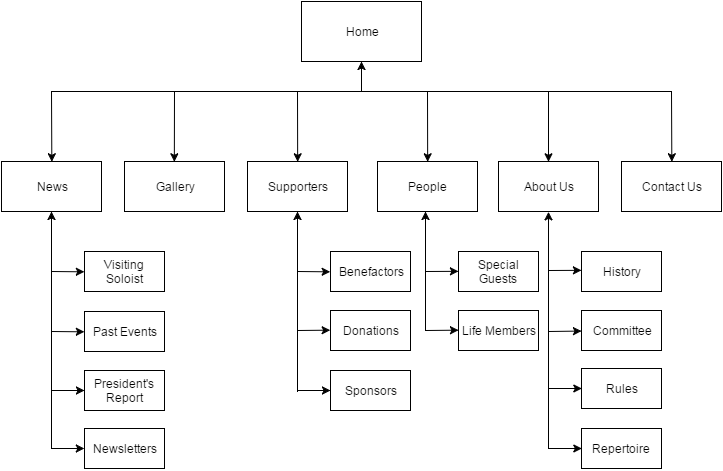

The diagram above was exported from draw.io. Its source (the exported page's mxGraphModel, read from the mxfile embedded in the PNG):
<mxGraphModel dx="1395" dy="633" grid="1" gridSize="10" guides="1" tooltips="1" connect="1" arrows="1" fold="1" page="1" pageScale="1" pageWidth="826" pageHeight="1169" background="#ffffff" math="0" shadow="0">
  <root>
    <mxCell id="0" />
    <mxCell id="1" parent="0" />
    <mxCell id="2" value="Home" style="whiteSpace=wrap;html=1;" parent="1" vertex="1">
      <mxGeometry x="348" y="200" width="120" height="60" as="geometry" />
    </mxCell>
    <mxCell id="3" value="" style="endArrow=classic;html=1;" parent="1" edge="1">
      <mxGeometry width="50" height="50" relative="1" as="geometry">
        <mxPoint x="408" y="290" as="sourcePoint" />
        <mxPoint x="408" y="260" as="targetPoint" />
      </mxGeometry>
    </mxCell>
    <mxCell id="4" value="" style="endArrow=classic;startArrow=classic;html=1;rounded=0;exitX=0.5;exitY=0;entryX=0.5;entryY=0;" parent="1" source="5" target="62" edge="1">
      <mxGeometry width="50" height="50" relative="1" as="geometry">
        <mxPoint x="138" y="370" as="sourcePoint" />
        <mxPoint x="780" y="350" as="targetPoint" />
        <Array as="points">
          <mxPoint x="98" y="290" />
          <mxPoint x="718" y="290" />
        </Array>
      </mxGeometry>
    </mxCell>
    <mxCell id="5" value="News" style="whiteSpace=wrap;html=1;" parent="1" vertex="1">
      <mxGeometry x="48" y="360" width="100" height="50" as="geometry" />
    </mxCell>
    <mxCell id="6" value="About Us" style="whiteSpace=wrap;html=1;" parent="1" vertex="1">
      <mxGeometry x="545" y="360" width="100" height="50" as="geometry" />
    </mxCell>
    <mxCell id="7" value="" style="endArrow=classic;html=1;entryX=0.5;entryY=0;" parent="1" target="8" edge="1">
      <mxGeometry x="418" y="250" width="50" height="50" as="geometry">
        <mxPoint x="221" y="290" as="sourcePoint" />
        <mxPoint x="278" y="340" as="targetPoint" />
      </mxGeometry>
    </mxCell>
    <mxCell id="8" value="Gallery" style="whiteSpace=wrap;html=1;" parent="1" vertex="1">
      <mxGeometry x="171" y="360" width="100" height="50" as="geometry" />
    </mxCell>
    <mxCell id="9" value="" style="endArrow=classic;html=1;entryX=0.5;entryY=0;" parent="1" target="10" edge="1">
      <mxGeometry x="544" y="250" width="50" height="50" as="geometry">
        <mxPoint x="344" y="290" as="sourcePoint" />
        <mxPoint x="428" y="340" as="targetPoint" />
      </mxGeometry>
    </mxCell>
    <mxCell id="10" value="Supporters" style="whiteSpace=wrap;html=1;" parent="1" vertex="1">
      <mxGeometry x="294" y="360" width="100" height="50" as="geometry" />
    </mxCell>
    <mxCell id="11" value="" style="endArrow=classic;html=1;entryX=0.5;entryY=0;" parent="1" target="12" edge="1">
      <mxGeometry x="548" y="260" width="50" height="50" as="geometry">
        <mxPoint x="474" y="290" as="sourcePoint" />
        <mxPoint x="418" y="370" as="targetPoint" />
      </mxGeometry>
    </mxCell>
    <mxCell id="12" value="People" style="whiteSpace=wrap;html=1;" parent="1" vertex="1">
      <mxGeometry x="424" y="360" width="100" height="50" as="geometry" />
    </mxCell>
    <mxCell id="13" style="edgeStyle=orthogonalEdgeStyle;rounded=0;html=1;exitX=0.75;exitY=0;entryX=0.75;entryY=0;jettySize=auto;orthogonalLoop=1;" parent="1" source="8" target="8" edge="1">
      <mxGeometry relative="1" as="geometry" />
    </mxCell>
    <mxCell id="15" value="" style="endArrow=classic;html=1;" parent="1" edge="1">
      <mxGeometry width="50" height="50" relative="1" as="geometry">
        <mxPoint x="472" y="529" as="sourcePoint" />
        <mxPoint x="472" y="410" as="targetPoint" />
      </mxGeometry>
    </mxCell>
    <mxCell id="16" value="" style="endArrow=classic;html=1;entryX=0;entryY=0.5;" parent="1" target="19" edge="1">
      <mxGeometry width="50" height="50" relative="1" as="geometry">
        <mxPoint x="472" y="529" as="sourcePoint" />
        <mxPoint x="528" y="539" as="targetPoint" />
      </mxGeometry>
    </mxCell>
    <mxCell id="18" value="Special Guests" style="whiteSpace=wrap;html=1;" parent="1" vertex="1">
      <mxGeometry x="505" y="450" width="80" height="40" as="geometry" />
    </mxCell>
    <mxCell id="19" value="&lt;span&gt;Life Members&lt;/span&gt;" style="whiteSpace=wrap;html=1;" parent="1" vertex="1">
      <mxGeometry x="505" y="509" width="80" height="40" as="geometry" />
    </mxCell>
    <mxCell id="20" value="" style="endArrow=classic;html=1;entryX=0.5;entryY=1;" parent="1" edge="1">
      <mxGeometry x="344" y="410" width="50" height="50" as="geometry">
        <mxPoint x="344" y="590" as="sourcePoint" />
        <mxPoint x="344" y="410" as="targetPoint" />
      </mxGeometry>
    </mxCell>
    <mxCell id="22" value="Benefactors" style="whiteSpace=wrap;html=1;" parent="1" vertex="1">
      <mxGeometry x="377" y="450" width="80" height="40" as="geometry" />
    </mxCell>
    <mxCell id="26" value="" style="endArrow=classic;html=1;entryX=0.5;entryY=1;" parent="1" target="6" edge="1">
      <mxGeometry x="616" y="409" width="50" height="50" as="geometry">
        <mxPoint x="595" y="647" as="sourcePoint" />
        <mxPoint x="616" y="409" as="targetPoint" />
      </mxGeometry>
    </mxCell>
    <mxCell id="29" style="edgeStyle=orthogonalEdgeStyle;rounded=0;html=1;exitX=0.75;exitY=1;entryX=0.75;entryY=1;jettySize=auto;orthogonalLoop=1;" parent="1" source="19" target="19" edge="1">
      <mxGeometry relative="1" as="geometry" />
    </mxCell>
    <mxCell id="30" value="History" style="whiteSpace=wrap;html=1;rotation=0;" parent="1" vertex="1">
      <mxGeometry x="628" y="450" width="80" height="40" as="geometry" />
    </mxCell>
    <mxCell id="33" value="Committee" style="whiteSpace=wrap;html=1;rotation=0;" parent="1" vertex="1">
      <mxGeometry x="628" y="509" width="80" height="40" as="geometry" />
    </mxCell>
    <mxCell id="34" value="Donations" style="whiteSpace=wrap;html=1;" parent="1" vertex="1">
      <mxGeometry x="377" y="509" width="80" height="40" as="geometry" />
    </mxCell>
    <mxCell id="35" value="" style="endArrow=classic;html=1;entryX=0;entryY=0.5;" parent="1" target="34" edge="1">
      <mxGeometry x="354" y="480" width="50" height="50" as="geometry">
        <mxPoint x="344" y="529" as="sourcePoint" />
        <mxPoint x="393.9999999999998" y="480" as="targetPoint" />
      </mxGeometry>
    </mxCell>
    <mxCell id="36" style="edgeStyle=orthogonalEdgeStyle;rounded=0;html=1;exitX=0.5;exitY=1;entryX=0.5;entryY=1;jettySize=auto;orthogonalLoop=1;" parent="1" source="34" target="34" edge="1">
      <mxGeometry relative="1" as="geometry" />
    </mxCell>
    <mxCell id="37" value="Sponsors" style="whiteSpace=wrap;html=1;" parent="1" vertex="1">
      <mxGeometry x="377" y="569" width="80" height="40" as="geometry" />
    </mxCell>
    <mxCell id="39" value="" style="endArrow=classic;html=1;" parent="1" edge="1">
      <mxGeometry x="364" y="490" width="50" height="50" as="geometry">
        <mxPoint x="344" y="589" as="sourcePoint" />
        <mxPoint x="377" y="589" as="targetPoint" />
      </mxGeometry>
    </mxCell>
    <mxCell id="42" value="" style="endArrow=classic;html=1;entryX=0.5;entryY=0;" parent="1" target="6" edge="1">
      <mxGeometry x="558" y="270" width="50" height="50" as="geometry">
        <mxPoint x="595" y="290" as="sourcePoint" />
        <mxPoint x="498.41176470588243" y="369.9411764705883" as="targetPoint" />
      </mxGeometry>
    </mxCell>
    <mxCell id="43" value="" style="endArrow=classic;html=1;entryX=0.5;entryY=1;" parent="1" edge="1">
      <mxGeometry x="98" y="410" width="50" height="50" as="geometry">
        <mxPoint x="98" y="647" as="sourcePoint" />
        <mxPoint x="98" y="410" as="targetPoint" />
      </mxGeometry>
    </mxCell>
    <mxCell id="44" value="" style="endArrow=classic;html=1;entryX=0;entryY=0.5;" parent="1" target="45" edge="1">
      <mxGeometry x="98" y="530" width="50" height="50" as="geometry">
        <mxPoint x="98" y="470" as="sourcePoint" />
        <mxPoint x="138" y="530" as="targetPoint" />
      </mxGeometry>
    </mxCell>
    <mxCell id="45" value="Visiting Soloist" style="whiteSpace=wrap;html=1;rotation=0;" parent="1" vertex="1">
      <mxGeometry x="131" y="450" width="80" height="40" as="geometry" />
    </mxCell>
    <mxCell id="46" value="" style="endArrow=classic;html=1;entryX=0;entryY=0.5;" parent="1" target="47" edge="1">
      <mxGeometry x="98" y="600" width="50" height="50" as="geometry">
        <mxPoint x="98" y="530" as="sourcePoint" />
        <mxPoint x="100" y="630" as="targetPoint" />
      </mxGeometry>
    </mxCell>
    <mxCell id="47" value="Past Events" style="whiteSpace=wrap;html=1;rotation=0;" parent="1" vertex="1">
      <mxGeometry x="131" y="510" width="80" height="40" as="geometry" />
    </mxCell>
    <mxCell id="59" value="Rules" style="whiteSpace=wrap;html=1;rotation=0;" parent="1" vertex="1">
      <mxGeometry x="628" y="567" width="80" height="40" as="geometry" />
    </mxCell>
    <mxCell id="60" value="" style="endArrow=classic;html=1;entryX=0;entryY=0.5;" parent="1" target="61" edge="1">
      <mxGeometry x="616" y="717" width="50" height="50" as="geometry">
        <mxPoint x="595" y="647" as="sourcePoint" />
        <mxPoint x="649" y="660" as="targetPoint" />
      </mxGeometry>
    </mxCell>
    <mxCell id="61" value="Repertoire&amp;nbsp;" style="whiteSpace=wrap;html=1;rotation=0;" parent="1" vertex="1">
      <mxGeometry x="628" y="627" width="80" height="40" as="geometry" />
    </mxCell>
    <mxCell id="62" value="&lt;div&gt;Contact Us&lt;/div&gt;" style="whiteSpace=wrap;html=1;" parent="1" vertex="1">
      <mxGeometry x="668" y="360" width="100" height="50" as="geometry" />
    </mxCell>
    <mxCell id="69" value="" style="endArrow=classic;html=1;entryX=0;entryY=0.5;" parent="1" target="22" edge="1">
      <mxGeometry x="343" y="529" width="50" height="50" as="geometry">
        <mxPoint x="344" y="470" as="sourcePoint" />
        <mxPoint x="376.1724137931035" y="468.8275862068966" as="targetPoint" />
      </mxGeometry>
    </mxCell>
    <mxCell id="70" value="" style="endArrow=classic;html=1;entryX=0;entryY=0.5;" parent="1" edge="1">
      <mxGeometry x="471" y="529" width="50" height="50" as="geometry">
        <mxPoint x="472" y="470" as="sourcePoint" />
        <mxPoint x="504.9310344827586" y="469.8275862068966" as="targetPoint" />
      </mxGeometry>
    </mxCell>
    <mxCell id="71" style="edgeStyle=orthogonalEdgeStyle;rounded=0;html=1;exitX=0.5;exitY=0;entryX=0.5;entryY=0;jettySize=auto;orthogonalLoop=1;" parent="1" source="19" target="19" edge="1">
      <mxGeometry relative="1" as="geometry" />
    </mxCell>
    <mxCell id="72" value="" style="endArrow=classic;html=1;entryX=0;entryY=0.5;" parent="1" edge="1">
      <mxGeometry x="594" y="528" width="50" height="50" as="geometry">
        <mxPoint x="595" y="469" as="sourcePoint" />
        <mxPoint x="627.9310344827586" y="468.8275862068966" as="targetPoint" />
      </mxGeometry>
    </mxCell>
    <mxCell id="73" value="" style="endArrow=classic;html=1;" parent="1" target="33" edge="1">
      <mxGeometry x="604" y="538" width="50" height="50" as="geometry">
        <mxPoint x="595" y="530" as="sourcePoint" />
        <mxPoint x="637.9310344827586" y="478.8275862068966" as="targetPoint" />
      </mxGeometry>
    </mxCell>
    <mxCell id="74" value="" style="endArrow=classic;html=1;entryX=0;entryY=0.5;" parent="1" target="59" edge="1">
      <mxGeometry x="604" y="595" width="50" height="50" as="geometry">
        <mxPoint x="595" y="587" as="sourcePoint" />
        <mxPoint x="628" y="586.5479452054794" as="targetPoint" />
      </mxGeometry>
    </mxCell>
    <mxCell id="75" value="President's Report" style="whiteSpace=wrap;html=1;rotation=0;" vertex="1" parent="1">
      <mxGeometry x="131" y="569" width="80" height="40" as="geometry" />
    </mxCell>
    <mxCell id="76" value="Newsletters" style="whiteSpace=wrap;html=1;rotation=0;" vertex="1" parent="1">
      <mxGeometry x="131" y="627" width="80" height="40" as="geometry" />
    </mxCell>
    <mxCell id="77" value="" style="endArrow=classic;html=1;" edge="1" parent="1">
      <mxGeometry x="108" y="610" width="50" height="50" as="geometry">
        <mxPoint x="98" y="589" as="sourcePoint" />
        <mxPoint x="131" y="589" as="targetPoint" />
      </mxGeometry>
    </mxCell>
    <mxCell id="78" value="" style="endArrow=classic;html=1;entryX=0;entryY=0.5;" edge="1" parent="1" target="76">
      <mxGeometry x="118" y="620" width="50" height="50" as="geometry">
        <mxPoint x="98" y="647" as="sourcePoint" />
        <mxPoint x="141" y="599" as="targetPoint" />
      </mxGeometry>
    </mxCell>
  </root>
</mxGraphModel>